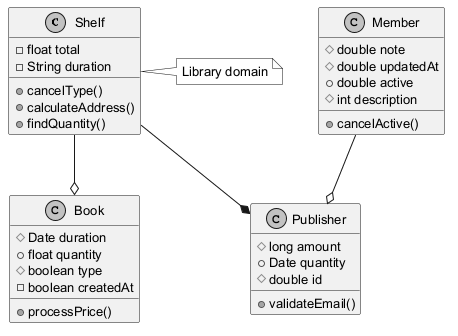

The diagram above was rendered by PlantUML. Its source (embedded in the PNG):
@startuml
skinparam monochrome true
skinparam defaultFontSize 13
class Shelf {
  -float total
  -String duration
  +cancelType()
  +calculateAddress()
  +findQuantity()
}
class Book {
  #Date duration
  +float quantity
  #boolean type
  -boolean createdAt
  +processPrice()
}
class Publisher {
  #long amount
  +Date quantity
  #double id
  +validateEmail()
}
class Member {
  #double note
  #double updatedAt
  +double active
  #int description
  +cancelActive()
}
Shelf --o Book
Member --o Publisher
Shelf --* Publisher
note right of Shelf : Library domain
@enduml